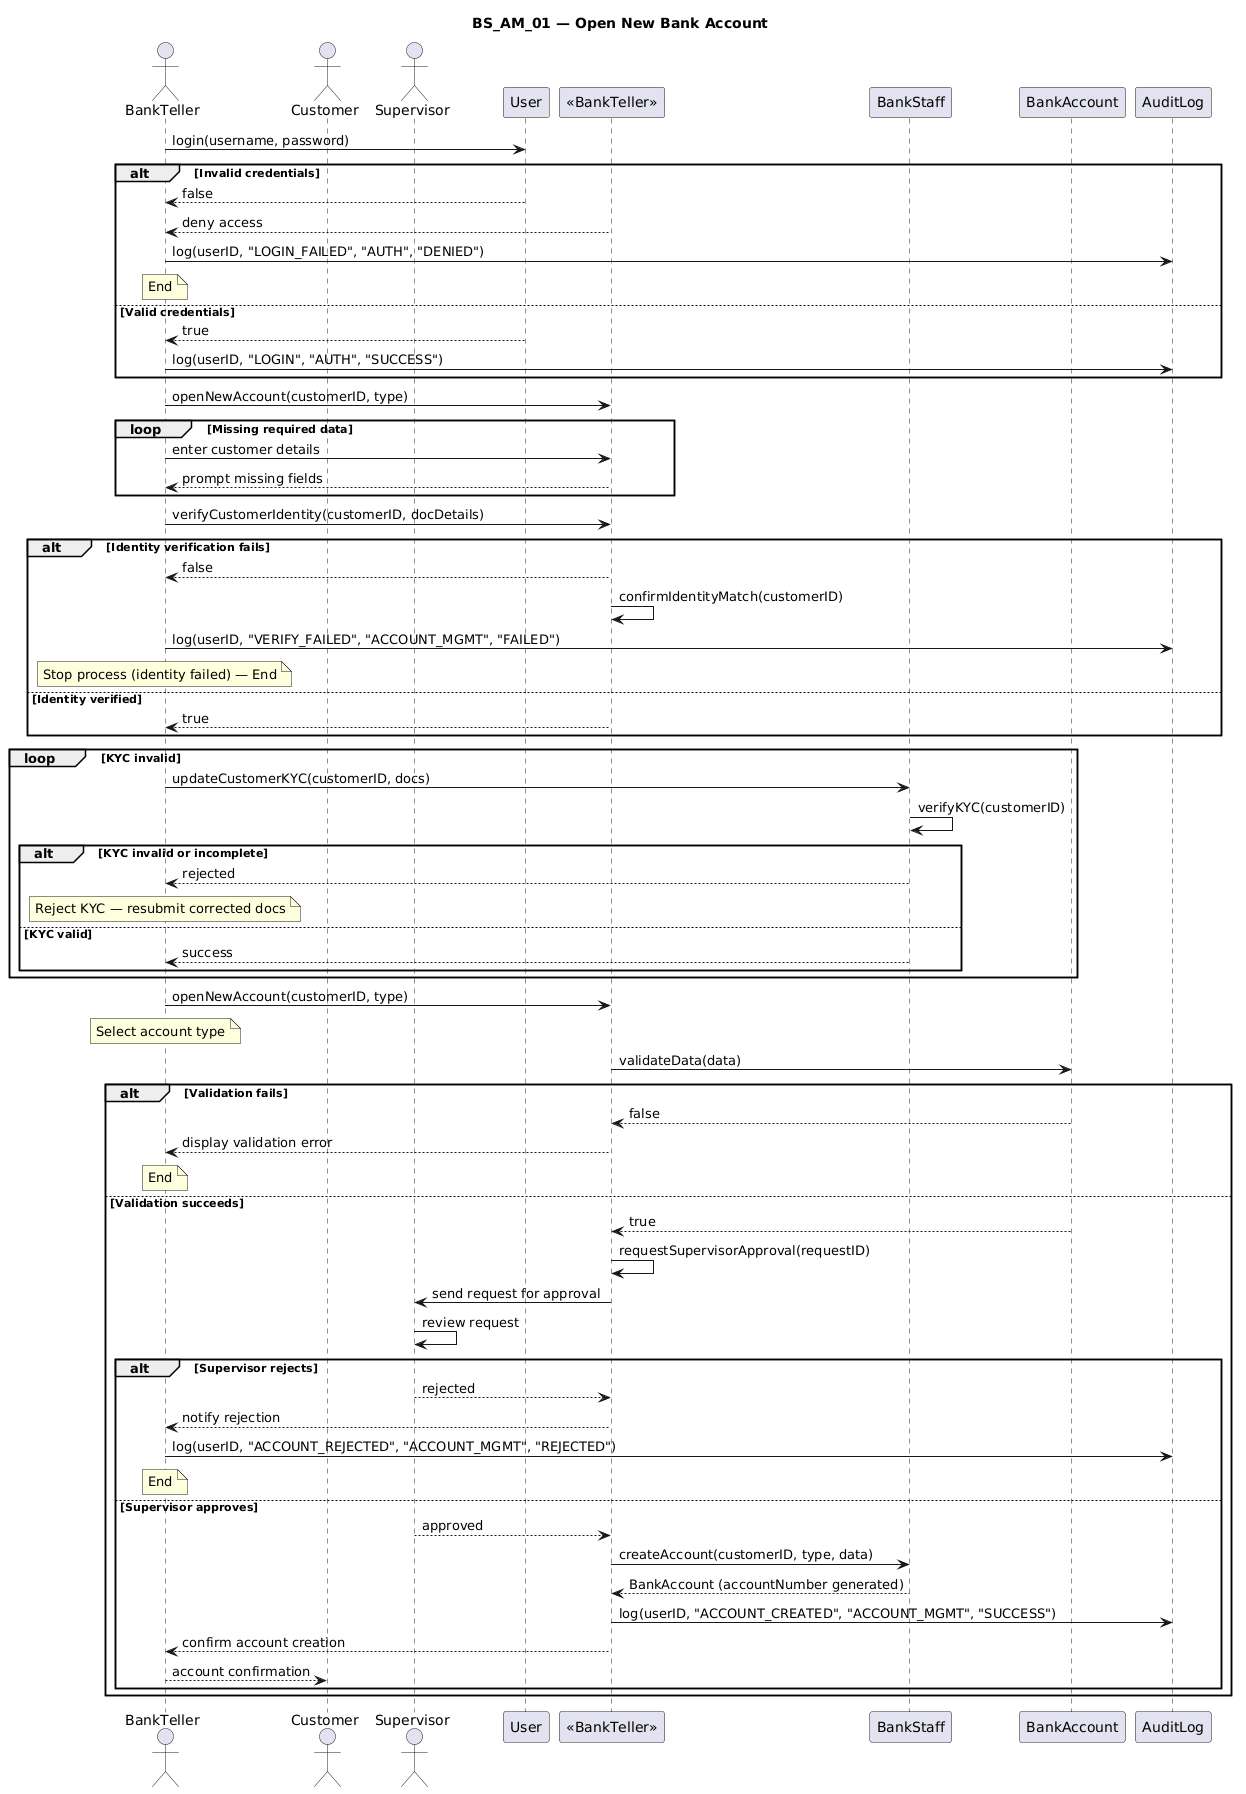

The diagram above was rendered by PlantUML. Its source (embedded in the PNG):
@startuml
title BS_AM_01 — Open New Bank Account

actor BankTeller as Teller
actor Customer
actor Supervisor
participant User
participant "«BankTeller»" as TellerSys
participant BankStaff
participant BankAccount
participant AuditLog

Teller -> User: login(username, password)
alt Invalid credentials
    User --> Teller: false
    TellerSys --> Teller: deny access
    Teller -> AuditLog: log(userID, "LOGIN_FAILED", "AUTH", "DENIED")
    note over Teller: End
else Valid credentials
    User --> Teller: true
    Teller -> AuditLog: log(userID, "LOGIN", "AUTH", "SUCCESS")
end

Teller -> TellerSys: openNewAccount(customerID, type)

loop Missing required data
    Teller -> TellerSys: enter customer details
    TellerSys --> Teller: prompt missing fields
end

Teller -> TellerSys: verifyCustomerIdentity(customerID, docDetails)
alt Identity verification fails
    TellerSys --> Teller: false
    TellerSys -> TellerSys: confirmIdentityMatch(customerID)
    Teller -> AuditLog: log(userID, "VERIFY_FAILED", "ACCOUNT_MGMT", "FAILED")
    note over Teller: Stop process (identity failed) — End
else Identity verified
    TellerSys --> Teller: true
end

loop KYC invalid
    Teller -> BankStaff: updateCustomerKYC(customerID, docs)
    BankStaff -> BankStaff: verifyKYC(customerID)
    alt KYC invalid or incomplete
        BankStaff --> Teller: rejected
        note over Teller: Reject KYC — resubmit corrected docs
    else KYC valid
        BankStaff --> Teller: success
    end
end

Teller -> TellerSys: openNewAccount(customerID, type)
note over Teller: Select account type

TellerSys -> BankAccount: validateData(data)
alt Validation fails
    BankAccount --> TellerSys: false
    TellerSys --> Teller: display validation error
    note over Teller: End
else Validation succeeds
    BankAccount --> TellerSys: true
    TellerSys -> TellerSys: requestSupervisorApproval(requestID)
    TellerSys -> Supervisor: send request for approval
    Supervisor -> Supervisor: review request
    alt Supervisor rejects
        Supervisor --> TellerSys: rejected
        TellerSys --> Teller: notify rejection
        Teller -> AuditLog: log(userID, "ACCOUNT_REJECTED", "ACCOUNT_MGMT", "REJECTED")
        note over Teller: End
    else Supervisor approves
        Supervisor --> TellerSys: approved
        TellerSys -> BankStaff: createAccount(customerID, type, data)
        BankStaff --> TellerSys: BankAccount (accountNumber generated)
        TellerSys -> AuditLog: log(userID, "ACCOUNT_CREATED", "ACCOUNT_MGMT", "SUCCESS")
        TellerSys --> Teller: confirm account creation
        Teller --> Customer: account confirmation
    end
end
@enduml